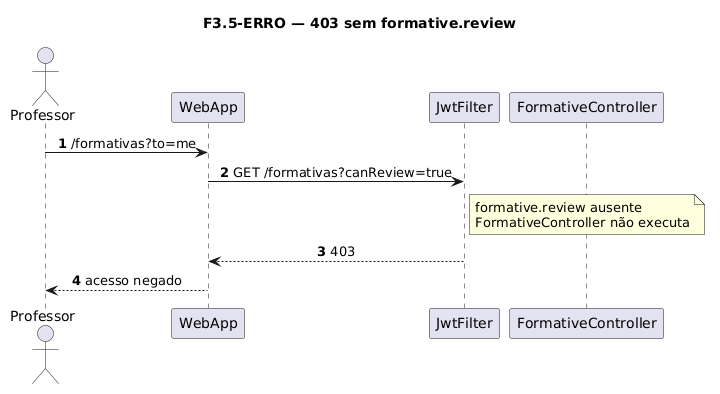

The diagram above was rendered by PlantUML. Its source (embedded in the PNG):
@startuml
title F3.5-ERRO — 403 sem formative.review
skinparam sequenceMessageAlign center
skinparam responseMessageBelowArrow true
skinparam maxMessageSize 220
autonumber

actor "Professor" as Prof
participant "WebApp" as WebApp
participant "JwtFilter" as Jwt
participant "FormativeController" as Ctrl

Prof -> WebApp: /formativas?to=me
WebApp -> Jwt: GET /formativas?canReview=true
note right of Jwt
  formative.review ausente
  FormativeController não executa
end note
Jwt --> WebApp: 403
WebApp --> Prof: acesso negado
@enduml